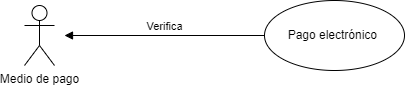

The diagram above was exported from draw.io. Its source (the exported page's mxGraphModel, read from the mxfile embedded in the PNG):
<mxGraphModel dx="1434" dy="772" grid="1" gridSize="10" guides="1" tooltips="1" connect="1" arrows="1" fold="1" page="1" pageScale="1" pageWidth="827" pageHeight="1169" math="0" shadow="0">
  <root>
    <mxCell id="0" />
    <mxCell id="1" parent="0" />
    <mxCell id="utC1qw8uLQYtvLXgFRMG-1" value="Medio de pago" style="shape=umlActor;verticalLabelPosition=bottom;verticalAlign=top;html=1;" vertex="1" parent="1">
      <mxGeometry x="160" y="350" width="30" height="60" as="geometry" />
    </mxCell>
    <mxCell id="utC1qw8uLQYtvLXgFRMG-3" value="Pago electrónico&lt;span style=&quot;background-color: initial;&quot;&gt;&amp;nbsp;&lt;/span&gt;" style="ellipse;whiteSpace=wrap;html=1;" vertex="1" parent="1">
      <mxGeometry x="400" y="345" width="140" height="70" as="geometry" />
    </mxCell>
    <mxCell id="utC1qw8uLQYtvLXgFRMG-4" value="Verifica" style="html=1;verticalAlign=bottom;endArrow=block;curved=0;rounded=0;exitX=0;exitY=0.5;exitDx=0;exitDy=0;" edge="1" parent="1" source="utC1qw8uLQYtvLXgFRMG-3">
      <mxGeometry width="80" relative="1" as="geometry">
        <mxPoint x="370" y="400" as="sourcePoint" />
        <mxPoint x="200" y="380" as="targetPoint" />
      </mxGeometry>
    </mxCell>
  </root>
</mxGraphModel>